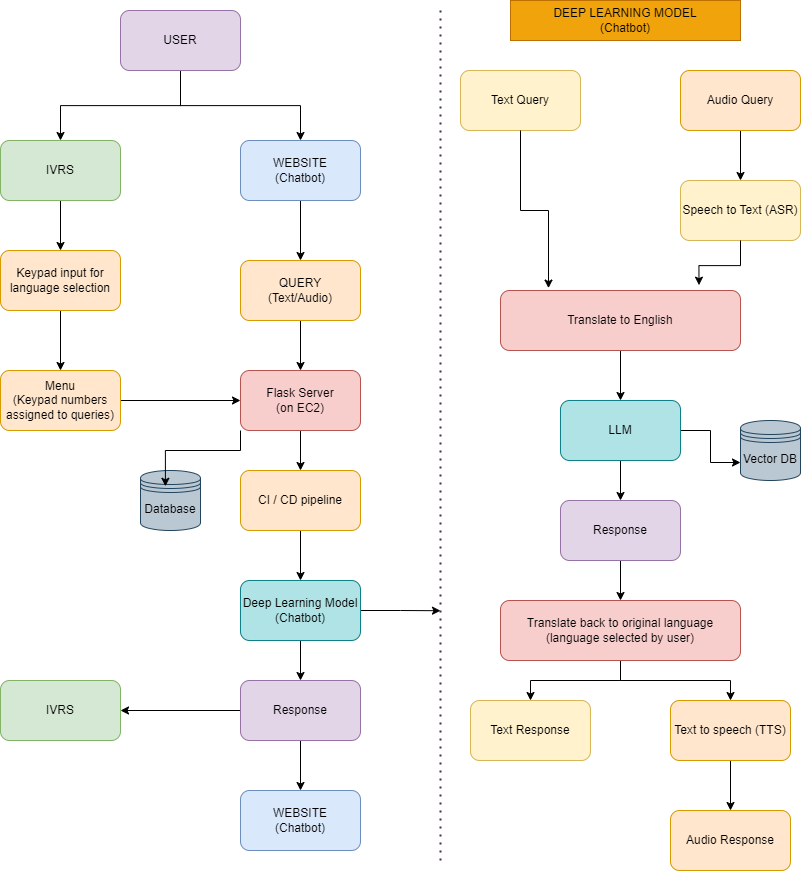

The diagram above was exported from draw.io. Its source (the exported page's mxGraphModel, read from the mxfile embedded in the PNG):
<mxGraphModel dx="1764" dy="942" grid="1" gridSize="10" guides="1" tooltips="1" connect="1" arrows="1" fold="1" page="1" pageScale="1" pageWidth="850" pageHeight="1100" math="0" shadow="0">
  <root>
    <mxCell id="0" />
    <mxCell id="1" parent="0" />
    <mxCell id="mY18pEM7Y9T5Llhmy9BO-3" value="" style="edgeStyle=orthogonalEdgeStyle;rounded=0;orthogonalLoop=1;jettySize=auto;html=1;" parent="1" source="mY18pEM7Y9T5Llhmy9BO-1" target="mY18pEM7Y9T5Llhmy9BO-2" edge="1">
      <mxGeometry relative="1" as="geometry" />
    </mxCell>
    <mxCell id="mY18pEM7Y9T5Llhmy9BO-5" value="" style="edgeStyle=orthogonalEdgeStyle;rounded=0;orthogonalLoop=1;jettySize=auto;html=1;" parent="1" source="mY18pEM7Y9T5Llhmy9BO-1" target="mY18pEM7Y9T5Llhmy9BO-4" edge="1">
      <mxGeometry relative="1" as="geometry" />
    </mxCell>
    <mxCell id="mY18pEM7Y9T5Llhmy9BO-1" value="USER" style="rounded=1;whiteSpace=wrap;html=1;fillColor=#e1d5e7;strokeColor=#9673a6;" parent="1" vertex="1">
      <mxGeometry x="160" y="20" width="120" height="60" as="geometry" />
    </mxCell>
    <mxCell id="mY18pEM7Y9T5Llhmy9BO-34" style="edgeStyle=orthogonalEdgeStyle;rounded=0;orthogonalLoop=1;jettySize=auto;html=1;exitX=0.5;exitY=1;exitDx=0;exitDy=0;entryX=0.5;entryY=0;entryDx=0;entryDy=0;" parent="1" source="mY18pEM7Y9T5Llhmy9BO-2" target="mY18pEM7Y9T5Llhmy9BO-30" edge="1">
      <mxGeometry relative="1" as="geometry" />
    </mxCell>
    <mxCell id="mY18pEM7Y9T5Llhmy9BO-2" value="WEBSITE&lt;br&gt;(Chatbot)" style="whiteSpace=wrap;html=1;rounded=1;fillColor=#dae8fc;strokeColor=#6c8ebf;" parent="1" vertex="1">
      <mxGeometry x="280" y="150" width="120" height="60" as="geometry" />
    </mxCell>
    <mxCell id="mY18pEM7Y9T5Llhmy9BO-15" value="" style="edgeStyle=orthogonalEdgeStyle;rounded=0;orthogonalLoop=1;jettySize=auto;html=1;" parent="1" source="mY18pEM7Y9T5Llhmy9BO-4" target="mY18pEM7Y9T5Llhmy9BO-14" edge="1">
      <mxGeometry relative="1" as="geometry" />
    </mxCell>
    <mxCell id="mY18pEM7Y9T5Llhmy9BO-4" value="IVRS" style="whiteSpace=wrap;html=1;rounded=1;fillColor=#d5e8d4;strokeColor=#82b366;" parent="1" vertex="1">
      <mxGeometry x="40" y="150" width="120" height="60" as="geometry" />
    </mxCell>
    <mxCell id="mY18pEM7Y9T5Llhmy9BO-11" value="" style="edgeStyle=orthogonalEdgeStyle;rounded=0;orthogonalLoop=1;jettySize=auto;html=1;" parent="1" source="mY18pEM7Y9T5Llhmy9BO-6" target="mY18pEM7Y9T5Llhmy9BO-10" edge="1">
      <mxGeometry relative="1" as="geometry" />
    </mxCell>
    <mxCell id="mY18pEM7Y9T5Llhmy9BO-8" value="Database" style="shape=datastore;whiteSpace=wrap;html=1;fillColor=#bac8d3;strokeColor=#23445d;" parent="1" vertex="1">
      <mxGeometry x="180" y="480" width="60" height="60" as="geometry" />
    </mxCell>
    <mxCell id="mY18pEM7Y9T5Llhmy9BO-13" value="" style="edgeStyle=orthogonalEdgeStyle;rounded=0;orthogonalLoop=1;jettySize=auto;html=1;" parent="1" source="mY18pEM7Y9T5Llhmy9BO-10" target="mY18pEM7Y9T5Llhmy9BO-12" edge="1">
      <mxGeometry relative="1" as="geometry" />
    </mxCell>
    <mxCell id="DebRKJ76LTraFRAqvGiz-8" style="edgeStyle=orthogonalEdgeStyle;rounded=0;orthogonalLoop=1;jettySize=auto;html=1;exitX=1;exitY=0.5;exitDx=0;exitDy=0;" edge="1" parent="1" source="mY18pEM7Y9T5Llhmy9BO-10">
      <mxGeometry relative="1" as="geometry">
        <mxPoint x="480" y="620.2222222222222" as="targetPoint" />
      </mxGeometry>
    </mxCell>
    <mxCell id="mY18pEM7Y9T5Llhmy9BO-10" value="Deep Learning Model&lt;br&gt;(Chatbot)" style="whiteSpace=wrap;html=1;rounded=1;fillColor=#b0e3e6;strokeColor=#0e8088;" parent="1" vertex="1">
      <mxGeometry x="280" y="590" width="120" height="60" as="geometry" />
    </mxCell>
    <mxCell id="mY18pEM7Y9T5Llhmy9BO-20" value="" style="edgeStyle=orthogonalEdgeStyle;rounded=0;orthogonalLoop=1;jettySize=auto;html=1;" parent="1" source="mY18pEM7Y9T5Llhmy9BO-12" target="mY18pEM7Y9T5Llhmy9BO-19" edge="1">
      <mxGeometry relative="1" as="geometry" />
    </mxCell>
    <mxCell id="mY18pEM7Y9T5Llhmy9BO-22" value="" style="edgeStyle=orthogonalEdgeStyle;rounded=0;orthogonalLoop=1;jettySize=auto;html=1;" parent="1" source="mY18pEM7Y9T5Llhmy9BO-12" target="mY18pEM7Y9T5Llhmy9BO-21" edge="1">
      <mxGeometry relative="1" as="geometry" />
    </mxCell>
    <mxCell id="mY18pEM7Y9T5Llhmy9BO-12" value="Response" style="whiteSpace=wrap;html=1;rounded=1;fillColor=#e1d5e7;strokeColor=#9673a6;" parent="1" vertex="1">
      <mxGeometry x="280" y="690" width="120" height="60" as="geometry" />
    </mxCell>
    <mxCell id="mY18pEM7Y9T5Llhmy9BO-17" value="" style="edgeStyle=orthogonalEdgeStyle;rounded=0;orthogonalLoop=1;jettySize=auto;html=1;" parent="1" source="mY18pEM7Y9T5Llhmy9BO-14" target="mY18pEM7Y9T5Llhmy9BO-16" edge="1">
      <mxGeometry relative="1" as="geometry" />
    </mxCell>
    <mxCell id="mY18pEM7Y9T5Llhmy9BO-14" value="Keypad input for language selection" style="whiteSpace=wrap;html=1;rounded=1;fillColor=#ffe6cc;strokeColor=#d79b00;" parent="1" vertex="1">
      <mxGeometry x="40" y="260" width="120" height="60" as="geometry" />
    </mxCell>
    <mxCell id="DebRKJ76LTraFRAqvGiz-9" style="edgeStyle=orthogonalEdgeStyle;rounded=0;orthogonalLoop=1;jettySize=auto;html=1;exitX=1;exitY=0.5;exitDx=0;exitDy=0;entryX=0;entryY=0.5;entryDx=0;entryDy=0;" edge="1" parent="1" source="mY18pEM7Y9T5Llhmy9BO-16" target="DebRKJ76LTraFRAqvGiz-2">
      <mxGeometry relative="1" as="geometry" />
    </mxCell>
    <mxCell id="mY18pEM7Y9T5Llhmy9BO-16" value="Menu&lt;br&gt;(Keypad numbers assigned to queries)" style="whiteSpace=wrap;html=1;rounded=1;fillColor=#ffe6cc;strokeColor=#d79b00;" parent="1" vertex="1">
      <mxGeometry x="40" y="380" width="120" height="60" as="geometry" />
    </mxCell>
    <mxCell id="mY18pEM7Y9T5Llhmy9BO-19" value="IVRS" style="whiteSpace=wrap;html=1;rounded=1;fillColor=#d5e8d4;strokeColor=#82b366;" parent="1" vertex="1">
      <mxGeometry x="40" y="690" width="120" height="60" as="geometry" />
    </mxCell>
    <mxCell id="mY18pEM7Y9T5Llhmy9BO-21" value="WEBSITE&lt;br&gt;(Chatbot)" style="whiteSpace=wrap;html=1;rounded=1;fillColor=#dae8fc;strokeColor=#6c8ebf;" parent="1" vertex="1">
      <mxGeometry x="280" y="800" width="120" height="60" as="geometry" />
    </mxCell>
    <mxCell id="mY18pEM7Y9T5Llhmy9BO-27" value="" style="endArrow=none;dashed=1;html=1;dashPattern=1 3;strokeWidth=2;rounded=0;fillColor=#76608a;strokeColor=#432D57;" parent="1" edge="1">
      <mxGeometry width="50" height="50" relative="1" as="geometry">
        <mxPoint x="480" y="20" as="sourcePoint" />
        <mxPoint x="480" y="870" as="targetPoint" />
      </mxGeometry>
    </mxCell>
    <mxCell id="mY18pEM7Y9T5Llhmy9BO-6" value="CI / CD pipeline" style="whiteSpace=wrap;html=1;rounded=1;fillColor=#ffe6cc;strokeColor=#d79b00;" parent="1" vertex="1">
      <mxGeometry x="280" y="480" width="120" height="60" as="geometry" />
    </mxCell>
    <mxCell id="DebRKJ76LTraFRAqvGiz-4" style="edgeStyle=orthogonalEdgeStyle;rounded=0;orthogonalLoop=1;jettySize=auto;html=1;exitX=0.5;exitY=1;exitDx=0;exitDy=0;entryX=0.5;entryY=0;entryDx=0;entryDy=0;" edge="1" parent="1" source="mY18pEM7Y9T5Llhmy9BO-30" target="DebRKJ76LTraFRAqvGiz-2">
      <mxGeometry relative="1" as="geometry" />
    </mxCell>
    <mxCell id="mY18pEM7Y9T5Llhmy9BO-30" value="QUERY&lt;br&gt;(Text/Audio)" style="rounded=1;whiteSpace=wrap;html=1;fillColor=#ffe6cc;strokeColor=#d79b00;" parent="1" vertex="1">
      <mxGeometry x="280" y="270" width="120" height="60" as="geometry" />
    </mxCell>
    <mxCell id="mY18pEM7Y9T5Llhmy9BO-36" value="DEEP LEARNING MODEL&lt;br&gt;(Chatbot)" style="text;html=1;strokeColor=#BD7000;fillColor=#f0a30a;align=center;verticalAlign=middle;whiteSpace=wrap;rounded=0;fontColor=#000000;" parent="1" vertex="1">
      <mxGeometry x="550" y="10" width="230" height="40" as="geometry" />
    </mxCell>
    <mxCell id="mY18pEM7Y9T5Llhmy9BO-39" value="Text Query" style="rounded=1;whiteSpace=wrap;html=1;fillColor=#fff2cc;strokeColor=#d6b656;" parent="1" vertex="1">
      <mxGeometry x="500" y="80" width="120" height="60" as="geometry" />
    </mxCell>
    <mxCell id="mY18pEM7Y9T5Llhmy9BO-45" value="" style="edgeStyle=orthogonalEdgeStyle;rounded=0;orthogonalLoop=1;jettySize=auto;html=1;" parent="1" source="mY18pEM7Y9T5Llhmy9BO-40" target="mY18pEM7Y9T5Llhmy9BO-44" edge="1">
      <mxGeometry relative="1" as="geometry" />
    </mxCell>
    <mxCell id="mY18pEM7Y9T5Llhmy9BO-40" value="Audio Query" style="rounded=1;whiteSpace=wrap;html=1;fillColor=#ffe6cc;strokeColor=#d79b00;" parent="1" vertex="1">
      <mxGeometry x="720" y="80" width="120" height="60" as="geometry" />
    </mxCell>
    <mxCell id="mY18pEM7Y9T5Llhmy9BO-44" value="Speech to Text (ASR)" style="whiteSpace=wrap;html=1;rounded=1;fillColor=#fff2cc;strokeColor=#d6b656;" parent="1" vertex="1">
      <mxGeometry x="720" y="190" width="120" height="60" as="geometry" />
    </mxCell>
    <mxCell id="mY18pEM7Y9T5Llhmy9BO-53" value="" style="edgeStyle=orthogonalEdgeStyle;rounded=0;orthogonalLoop=1;jettySize=auto;html=1;" parent="1" source="mY18pEM7Y9T5Llhmy9BO-46" target="mY18pEM7Y9T5Llhmy9BO-52" edge="1">
      <mxGeometry relative="1" as="geometry" />
    </mxCell>
    <mxCell id="mY18pEM7Y9T5Llhmy9BO-46" value="Translate to English" style="whiteSpace=wrap;html=1;rounded=1;fillColor=#f8cecc;strokeColor=#b85450;" parent="1" vertex="1">
      <mxGeometry x="540" y="300" width="240" height="60" as="geometry" />
    </mxCell>
    <mxCell id="mY18pEM7Y9T5Llhmy9BO-50" style="edgeStyle=orthogonalEdgeStyle;rounded=0;orthogonalLoop=1;jettySize=auto;html=1;exitX=0.5;exitY=1;exitDx=0;exitDy=0;entryX=0.2;entryY=-0.04;entryDx=0;entryDy=0;entryPerimeter=0;" parent="1" source="mY18pEM7Y9T5Llhmy9BO-39" target="mY18pEM7Y9T5Llhmy9BO-46" edge="1">
      <mxGeometry relative="1" as="geometry" />
    </mxCell>
    <mxCell id="mY18pEM7Y9T5Llhmy9BO-51" style="edgeStyle=orthogonalEdgeStyle;rounded=0;orthogonalLoop=1;jettySize=auto;html=1;exitX=0.5;exitY=1;exitDx=0;exitDy=0;entryX=0.827;entryY=-0.089;entryDx=0;entryDy=0;entryPerimeter=0;" parent="1" source="mY18pEM7Y9T5Llhmy9BO-44" target="mY18pEM7Y9T5Llhmy9BO-46" edge="1">
      <mxGeometry relative="1" as="geometry" />
    </mxCell>
    <mxCell id="mY18pEM7Y9T5Llhmy9BO-55" value="" style="edgeStyle=orthogonalEdgeStyle;rounded=0;orthogonalLoop=1;jettySize=auto;html=1;" parent="1" source="mY18pEM7Y9T5Llhmy9BO-52" target="mY18pEM7Y9T5Llhmy9BO-54" edge="1">
      <mxGeometry relative="1" as="geometry" />
    </mxCell>
    <mxCell id="mY18pEM7Y9T5Llhmy9BO-57" style="edgeStyle=orthogonalEdgeStyle;rounded=0;orthogonalLoop=1;jettySize=auto;html=1;exitX=1;exitY=0.5;exitDx=0;exitDy=0;entryX=0;entryY=0.7;entryDx=0;entryDy=0;" parent="1" source="mY18pEM7Y9T5Llhmy9BO-52" target="mY18pEM7Y9T5Llhmy9BO-56" edge="1">
      <mxGeometry relative="1" as="geometry" />
    </mxCell>
    <mxCell id="mY18pEM7Y9T5Llhmy9BO-52" value="LLM" style="whiteSpace=wrap;html=1;rounded=1;fillColor=#b0e3e6;strokeColor=#0e8088;" parent="1" vertex="1">
      <mxGeometry x="600" y="410" width="120" height="60" as="geometry" />
    </mxCell>
    <mxCell id="mY18pEM7Y9T5Llhmy9BO-59" style="edgeStyle=orthogonalEdgeStyle;rounded=0;orthogonalLoop=1;jettySize=auto;html=1;exitX=0.5;exitY=1;exitDx=0;exitDy=0;entryX=0.5;entryY=0;entryDx=0;entryDy=0;" parent="1" source="mY18pEM7Y9T5Llhmy9BO-54" target="mY18pEM7Y9T5Llhmy9BO-58" edge="1">
      <mxGeometry relative="1" as="geometry" />
    </mxCell>
    <mxCell id="mY18pEM7Y9T5Llhmy9BO-54" value="Response" style="whiteSpace=wrap;html=1;rounded=1;fillColor=#e1d5e7;strokeColor=#9673a6;" parent="1" vertex="1">
      <mxGeometry x="600" y="510" width="120" height="60" as="geometry" />
    </mxCell>
    <mxCell id="mY18pEM7Y9T5Llhmy9BO-56" value="Vector DB" style="shape=datastore;whiteSpace=wrap;html=1;fillColor=#bac8d3;strokeColor=#23445d;" parent="1" vertex="1">
      <mxGeometry x="780" y="430" width="60" height="60" as="geometry" />
    </mxCell>
    <mxCell id="mY18pEM7Y9T5Llhmy9BO-64" style="edgeStyle=orthogonalEdgeStyle;rounded=0;orthogonalLoop=1;jettySize=auto;html=1;exitX=0.5;exitY=1;exitDx=0;exitDy=0;entryX=0.5;entryY=0;entryDx=0;entryDy=0;" parent="1" source="mY18pEM7Y9T5Llhmy9BO-58" target="mY18pEM7Y9T5Llhmy9BO-61" edge="1">
      <mxGeometry relative="1" as="geometry" />
    </mxCell>
    <mxCell id="mY18pEM7Y9T5Llhmy9BO-66" style="edgeStyle=orthogonalEdgeStyle;rounded=0;orthogonalLoop=1;jettySize=auto;html=1;exitX=0.5;exitY=1;exitDx=0;exitDy=0;entryX=0.5;entryY=0;entryDx=0;entryDy=0;" parent="1" source="mY18pEM7Y9T5Llhmy9BO-58" target="mY18pEM7Y9T5Llhmy9BO-62" edge="1">
      <mxGeometry relative="1" as="geometry" />
    </mxCell>
    <mxCell id="mY18pEM7Y9T5Llhmy9BO-58" value="Translate back to original language (language selected by user)" style="rounded=1;whiteSpace=wrap;html=1;fillColor=#f8cecc;strokeColor=#b85450;" parent="1" vertex="1">
      <mxGeometry x="540" y="610" width="240" height="60" as="geometry" />
    </mxCell>
    <mxCell id="mY18pEM7Y9T5Llhmy9BO-61" value="Text Response" style="rounded=1;whiteSpace=wrap;html=1;fillColor=#fff2cc;strokeColor=#d6b656;" parent="1" vertex="1">
      <mxGeometry x="510" y="710" width="120" height="60" as="geometry" />
    </mxCell>
    <mxCell id="mY18pEM7Y9T5Llhmy9BO-67" style="edgeStyle=orthogonalEdgeStyle;rounded=0;orthogonalLoop=1;jettySize=auto;html=1;exitX=0.5;exitY=1;exitDx=0;exitDy=0;entryX=0.5;entryY=0;entryDx=0;entryDy=0;" parent="1" source="mY18pEM7Y9T5Llhmy9BO-62" target="mY18pEM7Y9T5Llhmy9BO-63" edge="1">
      <mxGeometry relative="1" as="geometry" />
    </mxCell>
    <mxCell id="mY18pEM7Y9T5Llhmy9BO-62" value="Text to speech (TTS)" style="rounded=1;whiteSpace=wrap;html=1;fillColor=#ffe6cc;strokeColor=#d79b00;" parent="1" vertex="1">
      <mxGeometry x="710" y="710" width="120" height="60" as="geometry" />
    </mxCell>
    <mxCell id="mY18pEM7Y9T5Llhmy9BO-63" value="Audio Response" style="rounded=1;whiteSpace=wrap;html=1;fillColor=#ffe6cc;strokeColor=#d79b00;" parent="1" vertex="1">
      <mxGeometry x="710" y="820" width="120" height="60" as="geometry" />
    </mxCell>
    <mxCell id="DebRKJ76LTraFRAqvGiz-5" style="edgeStyle=orthogonalEdgeStyle;rounded=0;orthogonalLoop=1;jettySize=auto;html=1;exitX=0.5;exitY=1;exitDx=0;exitDy=0;entryX=0.5;entryY=0;entryDx=0;entryDy=0;" edge="1" parent="1" source="DebRKJ76LTraFRAqvGiz-2" target="mY18pEM7Y9T5Llhmy9BO-6">
      <mxGeometry relative="1" as="geometry" />
    </mxCell>
    <mxCell id="DebRKJ76LTraFRAqvGiz-2" value="Flask Server&lt;br&gt;(on EC2)" style="rounded=1;whiteSpace=wrap;html=1;fillColor=#f8cecc;strokeColor=#b85450;" vertex="1" parent="1">
      <mxGeometry x="280" y="380" width="120" height="60" as="geometry" />
    </mxCell>
    <mxCell id="DebRKJ76LTraFRAqvGiz-11" style="edgeStyle=orthogonalEdgeStyle;rounded=0;orthogonalLoop=1;jettySize=auto;html=1;exitX=0;exitY=1;exitDx=0;exitDy=0;entryX=0.415;entryY=0.263;entryDx=0;entryDy=0;entryPerimeter=0;" edge="1" parent="1" source="DebRKJ76LTraFRAqvGiz-2" target="mY18pEM7Y9T5Llhmy9BO-8">
      <mxGeometry relative="1" as="geometry" />
    </mxCell>
  </root>
</mxGraphModel>